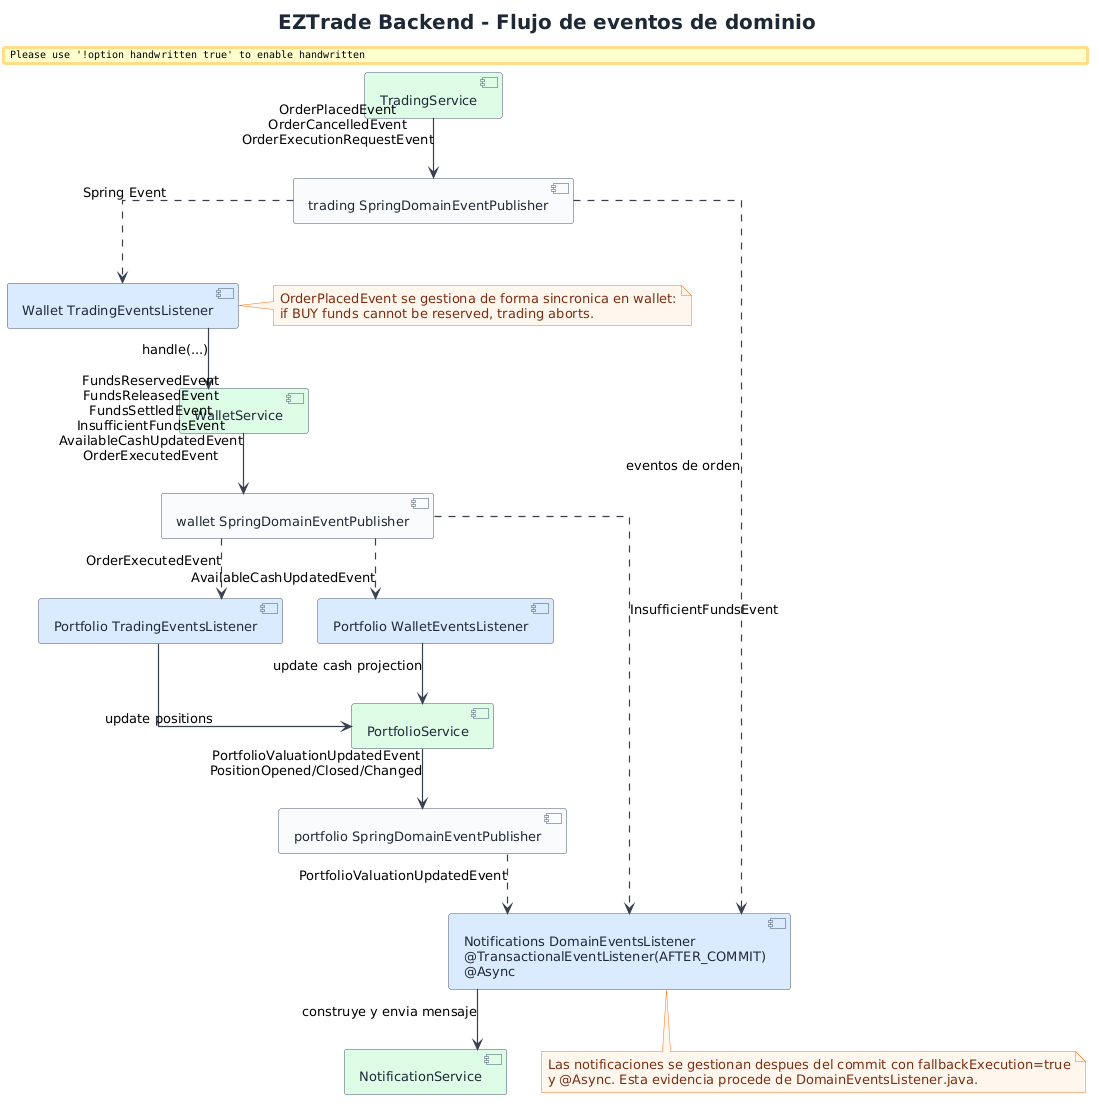

The diagram above was rendered by PlantUML. Its source (embedded in the PNG):
@startuml
!include ../../common/eztrade-style.puml

title EZTrade Backend - Flujo de eventos de dominio

component "TradingService" as Trading EZ_BACKEND
component "trading SpringDomainEventPublisher" as TradingPublisher
component "Wallet TradingEventsListener" as WalletListener EZ_FRONTEND
component "WalletService" as Wallet EZ_BACKEND
component "wallet SpringDomainEventPublisher" as WalletPublisher
component "Portfolio TradingEventsListener" as PortfolioTradingListener EZ_FRONTEND
component "Portfolio WalletEventsListener" as PortfolioWalletListener EZ_FRONTEND
component "PortfolioService" as Portfolio EZ_BACKEND
component "portfolio SpringDomainEventPublisher" as PortfolioPublisher
component "Notifications DomainEventsListener\n@TransactionalEventListener(AFTER_COMMIT)\n@Async" as NotificationsListener EZ_FRONTEND
component "NotificationService" as Notifications EZ_BACKEND

Trading --> TradingPublisher : OrderPlacedEvent\nOrderCancelledEvent\nOrderExecutionRequestEvent
TradingPublisher ..> WalletListener : Spring Event
WalletListener --> Wallet : handle(...)

Wallet --> WalletPublisher : FundsReservedEvent\nFundsReleasedEvent\nFundsSettledEvent\nInsufficientFundsEvent\nAvailableCashUpdatedEvent\nOrderExecutedEvent
WalletPublisher ..> PortfolioTradingListener : OrderExecutedEvent
WalletPublisher ..> PortfolioWalletListener : AvailableCashUpdatedEvent
PortfolioTradingListener --> Portfolio : update positions
PortfolioWalletListener --> Portfolio : update cash projection

Portfolio --> PortfolioPublisher : PortfolioValuationUpdatedEvent\nPositionOpened/Closed/Changed
TradingPublisher ..> NotificationsListener : eventos de orden
WalletPublisher ..> NotificationsListener : InsufficientFundsEvent
PortfolioPublisher ..> NotificationsListener : PortfolioValuationUpdatedEvent
NotificationsListener --> Notifications : construye y envia mensaje

note right of WalletListener
OrderPlacedEvent se gestiona de forma sincronica en wallet:
if BUY funds cannot be reserved, trading aborts.
end note

note bottom of NotificationsListener
Las notificaciones se gestionan despues del commit con fallbackExecution=true
y @Async. Esta evidencia procede de DomainEventsListener.java.
end note

@enduml